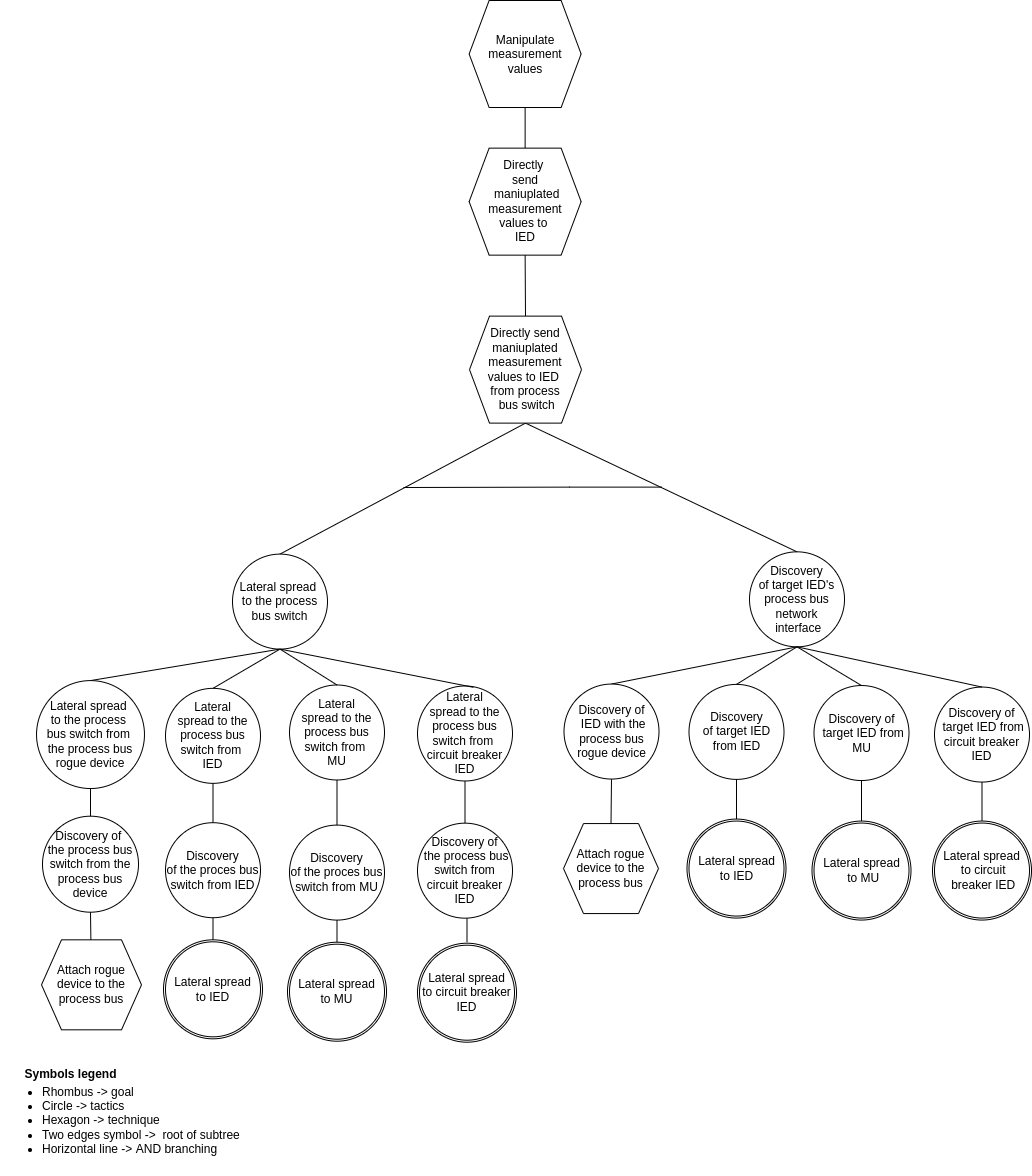

The diagram above was exported from draw.io. Its source (the exported page's mxGraphModel, read from the mxfile embedded in the PNG):
<mxGraphModel dx="3732" dy="875" grid="1" gridSize="10" guides="1" tooltips="1" connect="1" arrows="1" fold="1" page="1" pageScale="1" pageWidth="850" pageHeight="1100" math="0" shadow="0">
  <root>
    <mxCell id="0" />
    <mxCell id="1" parent="0" />
    <mxCell id="q_Y1FQsj2ikYlkpA-Gyn-50" value="&lt;font style=&quot;font-size: 12px&quot;&gt;Symbols legend&lt;/font&gt;" style="text;strokeColor=none;fillColor=none;html=1;fontSize=24;fontStyle=1;verticalAlign=middle;align=center;" parent="1" vertex="1">
      <mxGeometry x="-2221" y="1129.9999999999998" width="100" height="40" as="geometry" />
    </mxCell>
    <mxCell id="q_Y1FQsj2ikYlkpA-Gyn-52" value="&lt;ul&gt;&lt;li&gt;&lt;span&gt;Rhombus -&amp;gt; goal&lt;/span&gt;&lt;/li&gt;&lt;li&gt;&lt;span&gt;Circle -&amp;gt; tactics&lt;/span&gt;&lt;br&gt;&lt;/li&gt;&lt;li&gt;Hexagon -&amp;gt; technique&lt;/li&gt;&lt;li&gt;Two edges symbol -&amp;gt;&amp;nbsp; root of subtree&lt;/li&gt;&lt;li&gt;Horizontal line -&amp;gt; AND branching&lt;/li&gt;&lt;/ul&gt;" style="text;strokeColor=none;fillColor=none;html=1;whiteSpace=wrap;verticalAlign=middle;overflow=hidden;fontSize=12;" parent="1" vertex="1">
      <mxGeometry x="-2241" y="1145" width="256" height="110" as="geometry" />
    </mxCell>
    <mxCell id="9H-tE4e6yT4y3pQhg7dt-4" value="" style="endArrow=none;html=1;rounded=0;exitX=0.5;exitY=0;exitDx=0;exitDy=0;entryX=0.5;entryY=1;entryDx=0;entryDy=0;" parent="1" source="nbdmeN9ukbkjmMOt9uIb-3" target="nbdmeN9ukbkjmMOt9uIb-6" edge="1">
      <mxGeometry width="50" height="50" relative="1" as="geometry">
        <mxPoint x="-514.16" y="221.5" as="sourcePoint" />
        <mxPoint x="234.38" y="140.5" as="targetPoint" />
      </mxGeometry>
    </mxCell>
    <mxCell id="nbdmeN9ukbkjmMOt9uIb-3" value="Directly &lt;br&gt;send&lt;br&gt;&amp;nbsp;maniuplated measurement values to &lt;br&gt;IED" style="shape=hexagon;perimeter=hexagonPerimeter2;whiteSpace=wrap;html=1;fixedSize=1;" parent="1" vertex="1">
      <mxGeometry x="-1772.37" y="227.63999999999996" width="112" height="107" as="geometry" />
    </mxCell>
    <mxCell id="nbdmeN9ukbkjmMOt9uIb-6" value="Manipulate measurement values" style="shape=hexagon;perimeter=hexagonPerimeter2;whiteSpace=wrap;html=1;fixedSize=1;" parent="1" vertex="1">
      <mxGeometry x="-1772.37" y="80" width="112" height="107" as="geometry" />
    </mxCell>
    <mxCell id="qKRRWatjLqUq1vQWkLKQ-145" value="" style="endArrow=none;html=1;rounded=0;exitX=0.5;exitY=1;exitDx=0;exitDy=0;" parent="1" source="qKRRWatjLqUq1vQWkLKQ-149" edge="1">
      <mxGeometry width="50" height="50" relative="1" as="geometry">
        <mxPoint x="-2061.25" y="997.3400000000003" as="sourcePoint" />
        <mxPoint x="-2028.5" y="1020.2100000000004" as="targetPoint" />
        <Array as="points" />
      </mxGeometry>
    </mxCell>
    <mxCell id="qKRRWatjLqUq1vQWkLKQ-149" value="Discovery&lt;br&gt;of the proces bus switch from IED" style="ellipse;whiteSpace=wrap;html=1;aspect=fixed;" parent="1" vertex="1">
      <mxGeometry x="-2076" y="902.2100000000003" width="95" height="95" as="geometry" />
    </mxCell>
    <mxCell id="qKRRWatjLqUq1vQWkLKQ-150" value="Lateral&lt;br&gt;&amp;nbsp;spread to the&amp;nbsp;&lt;br&gt;process bus switch from &lt;br&gt;IED" style="ellipse;whiteSpace=wrap;html=1;aspect=fixed;" parent="1" vertex="1">
      <mxGeometry x="-2076" y="767.8400000000003" width="95" height="95" as="geometry" />
    </mxCell>
    <mxCell id="qKRRWatjLqUq1vQWkLKQ-151" value="" style="endArrow=none;html=1;rounded=0;entryX=0.5;entryY=1;entryDx=0;entryDy=0;" parent="1" source="qKRRWatjLqUq1vQWkLKQ-149" target="qKRRWatjLqUq1vQWkLKQ-150" edge="1">
      <mxGeometry width="50" height="50" relative="1" as="geometry">
        <mxPoint x="-2028" y="888.3400000000003" as="sourcePoint" />
        <mxPoint x="-2286.62" y="899.8400000000003" as="targetPoint" />
        <Array as="points" />
      </mxGeometry>
    </mxCell>
    <mxCell id="qKRRWatjLqUq1vQWkLKQ-152" value="" style="endArrow=none;html=1;rounded=0;entryX=0.5;entryY=0;entryDx=0;entryDy=0;exitX=0.5;exitY=1;exitDx=0;exitDy=0;" parent="1" source="nbdmeN9ukbkjmMOt9uIb-3" target="qKRRWatjLqUq1vQWkLKQ-198" edge="1">
      <mxGeometry width="50" height="50" relative="1" as="geometry">
        <mxPoint x="-1140" y="287.01" as="sourcePoint" />
        <mxPoint x="-1678" y="382.77" as="targetPoint" />
      </mxGeometry>
    </mxCell>
    <mxCell id="qKRRWatjLqUq1vQWkLKQ-159" value="" style="endArrow=none;html=1;rounded=0;entryX=0.5;entryY=0;entryDx=0;entryDy=0;exitX=0.5;exitY=1;exitDx=0;exitDy=0;" parent="1" source="qKRRWatjLqUq1vQWkLKQ-164" edge="1">
      <mxGeometry width="50" height="50" relative="1" as="geometry">
        <mxPoint x="-1480" y="880" as="sourcePoint" />
        <mxPoint x="-1505" y="899.89" as="targetPoint" />
      </mxGeometry>
    </mxCell>
    <mxCell id="qKRRWatjLqUq1vQWkLKQ-160" value="Discovery&lt;br&gt;of target IED's process bus network&lt;br&gt;&amp;nbsp;interface" style="ellipse;whiteSpace=wrap;html=1;aspect=fixed;" parent="1" vertex="1">
      <mxGeometry x="-1492" y="631.3299999999999" width="95" height="95" as="geometry" />
    </mxCell>
    <mxCell id="qKRRWatjLqUq1vQWkLKQ-161" value="" style="endArrow=none;html=1;rounded=0;exitX=0.5;exitY=0;exitDx=0;exitDy=0;entryX=0.5;entryY=1;entryDx=0;entryDy=0;" parent="1" source="qKRRWatjLqUq1vQWkLKQ-160" target="qKRRWatjLqUq1vQWkLKQ-198" edge="1">
      <mxGeometry width="50" height="50" relative="1" as="geometry">
        <mxPoint x="-2029.75" y="609.89" as="sourcePoint" />
        <mxPoint x="-1582" y="456.63" as="targetPoint" />
      </mxGeometry>
    </mxCell>
    <mxCell id="qKRRWatjLqUq1vQWkLKQ-162" value="" style="endArrow=none;html=1;rounded=0;entryX=0.5;entryY=1;entryDx=0;entryDy=0;exitX=0.5;exitY=0;exitDx=0;exitDy=0;" parent="1" source="qKRRWatjLqUq1vQWkLKQ-150" target="qKRRWatjLqUq1vQWkLKQ-197" edge="1">
      <mxGeometry width="50" height="50" relative="1" as="geometry">
        <mxPoint x="-1984.5" y="878.2800000000002" as="sourcePoint" />
        <mxPoint x="-1994.5" y="713.7800000000003" as="targetPoint" />
        <Array as="points" />
      </mxGeometry>
    </mxCell>
    <mxCell id="qKRRWatjLqUq1vQWkLKQ-163" value="" style="endArrow=none;html=1;rounded=0;exitX=0.5;exitY=1;exitDx=0;exitDy=0;entryX=0.5;entryY=0;entryDx=0;entryDy=0;" parent="1" source="qKRRWatjLqUq1vQWkLKQ-198" target="qKRRWatjLqUq1vQWkLKQ-197" edge="1">
      <mxGeometry width="50" height="50" relative="1" as="geometry">
        <mxPoint x="-1780" y="473.41" as="sourcePoint" />
        <mxPoint x="-1726.5" y="518.5400000000001" as="targetPoint" />
        <Array as="points" />
      </mxGeometry>
    </mxCell>
    <mxCell id="qKRRWatjLqUq1vQWkLKQ-164" value="Discovery&lt;br&gt;of target IED from IED" style="ellipse;whiteSpace=wrap;html=1;aspect=fixed;" parent="1" vertex="1">
      <mxGeometry x="-1552.5" y="763.89" width="95" height="95" as="geometry" />
    </mxCell>
    <mxCell id="qKRRWatjLqUq1vQWkLKQ-165" value="" style="endArrow=none;html=1;rounded=0;entryX=0.5;entryY=0;entryDx=0;entryDy=0;exitX=0.5;exitY=1;exitDx=0;exitDy=0;" parent="1" source="qKRRWatjLqUq1vQWkLKQ-160" target="qKRRWatjLqUq1vQWkLKQ-164" edge="1">
      <mxGeometry width="50" height="50" relative="1" as="geometry">
        <mxPoint x="-1507.5" y="721.7099999999997" as="sourcePoint" />
        <mxPoint x="-1511" y="696.0899999999998" as="targetPoint" />
      </mxGeometry>
    </mxCell>
    <mxCell id="qKRRWatjLqUq1vQWkLKQ-175" value="Discovery of&lt;br&gt;&amp;nbsp;target IED from MU" style="ellipse;whiteSpace=wrap;html=1;aspect=fixed;" parent="1" vertex="1">
      <mxGeometry x="-1427.5" y="765.0300000000001" width="95" height="95" as="geometry" />
    </mxCell>
    <mxCell id="qKRRWatjLqUq1vQWkLKQ-176" value="" style="endArrow=none;html=1;rounded=0;entryX=0.5;entryY=1;entryDx=0;entryDy=0;" parent="1" target="qKRRWatjLqUq1vQWkLKQ-175" edge="1">
      <mxGeometry width="50" height="50" relative="1" as="geometry">
        <mxPoint x="-1380" y="903.0300000000001" as="sourcePoint" />
        <mxPoint x="-1367.5" y="866.5300000000001" as="targetPoint" />
        <Array as="points" />
      </mxGeometry>
    </mxCell>
    <mxCell id="qKRRWatjLqUq1vQWkLKQ-177" value="" style="endArrow=none;html=1;rounded=0;entryX=0.5;entryY=0;entryDx=0;entryDy=0;exitX=0.5;exitY=1;exitDx=0;exitDy=0;" parent="1" source="qKRRWatjLqUq1vQWkLKQ-160" target="qKRRWatjLqUq1vQWkLKQ-175" edge="1">
      <mxGeometry width="50" height="50" relative="1" as="geometry">
        <mxPoint x="-1380" y="709.6300000000002" as="sourcePoint" />
        <mxPoint x="-1356.5" y="708.2500000000001" as="targetPoint" />
      </mxGeometry>
    </mxCell>
    <mxCell id="qKRRWatjLqUq1vQWkLKQ-178" value="" style="endArrow=none;html=1;rounded=0;" parent="1" edge="1">
      <mxGeometry width="50" height="50" relative="1" as="geometry">
        <mxPoint x="-1838" y="567" as="sourcePoint" />
        <mxPoint x="-1580" y="566.62" as="targetPoint" />
        <Array as="points">
          <mxPoint x="-1672" y="566.62" />
        </Array>
      </mxGeometry>
    </mxCell>
    <mxCell id="qKRRWatjLqUq1vQWkLKQ-179" value="" style="endArrow=none;html=1;rounded=0;entryX=0.5;entryY=0;entryDx=0;entryDy=0;exitX=0.5;exitY=1;exitDx=0;exitDy=0;" parent="1" source="qKRRWatjLqUq1vQWkLKQ-160" target="qKRRWatjLqUq1vQWkLKQ-182" edge="1">
      <mxGeometry width="50" height="50" relative="1" as="geometry">
        <mxPoint x="-1505.5" y="721.7099999999997" as="sourcePoint" />
        <mxPoint x="-1620.25" y="747.9000000000002" as="targetPoint" />
      </mxGeometry>
    </mxCell>
    <mxCell id="qKRRWatjLqUq1vQWkLKQ-180" value="Attach rogue device to the process bus" style="shape=hexagon;perimeter=hexagonPerimeter2;whiteSpace=wrap;html=1;fixedSize=1;" parent="1" vertex="1">
      <mxGeometry x="-1678" y="903.0599999999998" width="95" height="90" as="geometry" />
    </mxCell>
    <mxCell id="qKRRWatjLqUq1vQWkLKQ-181" value="" style="endArrow=none;html=1;rounded=0;entryX=0.5;entryY=0;entryDx=0;entryDy=0;exitX=0.5;exitY=1;exitDx=0;exitDy=0;" parent="1" source="qKRRWatjLqUq1vQWkLKQ-182" target="qKRRWatjLqUq1vQWkLKQ-180" edge="1">
      <mxGeometry width="50" height="50" relative="1" as="geometry">
        <mxPoint x="-1630.75" y="1075.0599999999993" as="sourcePoint" />
        <mxPoint x="-1650.75" y="1115.0599999999993" as="targetPoint" />
      </mxGeometry>
    </mxCell>
    <mxCell id="qKRRWatjLqUq1vQWkLKQ-182" value="Discovery of&lt;br&gt;&amp;nbsp;IED with the process bus rogue device" style="ellipse;whiteSpace=wrap;html=1;aspect=fixed;" parent="1" vertex="1">
      <mxGeometry x="-1677.5" y="763.5599999999998" width="95" height="95" as="geometry" />
    </mxCell>
    <mxCell id="qKRRWatjLqUq1vQWkLKQ-184" value="" style="endArrow=none;html=1;rounded=0;exitX=0.5;exitY=1;exitDx=0;exitDy=0;" parent="1" source="qKRRWatjLqUq1vQWkLKQ-188" edge="1">
      <mxGeometry width="50" height="50" relative="1" as="geometry">
        <mxPoint x="-1937.25" y="993.9900000000002" as="sourcePoint" />
        <mxPoint x="-1904.5" y="1023.6999999999999" as="targetPoint" />
        <Array as="points" />
      </mxGeometry>
    </mxCell>
    <mxCell id="qKRRWatjLqUq1vQWkLKQ-188" value="Discovery&lt;br&gt;of the proces bus switch from MU" style="ellipse;whiteSpace=wrap;html=1;aspect=fixed;" parent="1" vertex="1">
      <mxGeometry x="-1952" y="904.5900000000003" width="95" height="95" as="geometry" />
    </mxCell>
    <mxCell id="qKRRWatjLqUq1vQWkLKQ-189" value="Lateral&lt;br&gt;&amp;nbsp;spread to the&amp;nbsp;&lt;br&gt;process bus switch from &lt;br&gt;MU" style="ellipse;whiteSpace=wrap;html=1;aspect=fixed;" parent="1" vertex="1">
      <mxGeometry x="-1952" y="764.4900000000002" width="95" height="95" as="geometry" />
    </mxCell>
    <mxCell id="qKRRWatjLqUq1vQWkLKQ-190" value="" style="endArrow=none;html=1;rounded=0;entryX=0.5;entryY=1;entryDx=0;entryDy=0;" parent="1" source="qKRRWatjLqUq1vQWkLKQ-188" target="qKRRWatjLqUq1vQWkLKQ-189" edge="1">
      <mxGeometry width="50" height="50" relative="1" as="geometry">
        <mxPoint x="-1904" y="884.9900000000002" as="sourcePoint" />
        <mxPoint x="-2162.62" y="896.4900000000002" as="targetPoint" />
        <Array as="points" />
      </mxGeometry>
    </mxCell>
    <mxCell id="qKRRWatjLqUq1vQWkLKQ-191" value="" style="endArrow=none;html=1;rounded=0;entryX=0.5;entryY=1;entryDx=0;entryDy=0;exitX=0.5;exitY=0;exitDx=0;exitDy=0;" parent="1" source="qKRRWatjLqUq1vQWkLKQ-189" target="qKRRWatjLqUq1vQWkLKQ-197" edge="1">
      <mxGeometry width="50" height="50" relative="1" as="geometry">
        <mxPoint x="-1984.5" y="775.0500000000003" as="sourcePoint" />
        <mxPoint x="-1904.5" y="722.4500000000002" as="targetPoint" />
        <Array as="points" />
      </mxGeometry>
    </mxCell>
    <mxCell id="qKRRWatjLqUq1vQWkLKQ-197" value="Lateral spread &lt;br&gt;to the process bus switch" style="ellipse;whiteSpace=wrap;html=1;aspect=fixed;" parent="1" vertex="1">
      <mxGeometry x="-2009" y="633.6000000000001" width="95" height="95" as="geometry" />
    </mxCell>
    <mxCell id="qKRRWatjLqUq1vQWkLKQ-198" value="Directly send maniuplated measurement values&amp;nbsp;to IED &lt;br&gt;from process&lt;br&gt;&amp;nbsp;bus switch" style="shape=hexagon;perimeter=hexagonPerimeter2;whiteSpace=wrap;html=1;fixedSize=1;" parent="1" vertex="1">
      <mxGeometry x="-1772" y="395.62" width="112" height="107" as="geometry" />
    </mxCell>
    <mxCell id="D7rPpnNwgxipxdSlEya6-22" value="Discovery of&lt;br&gt;&amp;nbsp;target IED from circuit breaker IED" style="ellipse;whiteSpace=wrap;html=1;aspect=fixed;" parent="1" vertex="1">
      <mxGeometry x="-1307" y="766.5599999999997" width="95" height="95" as="geometry" />
    </mxCell>
    <mxCell id="D7rPpnNwgxipxdSlEya6-23" value="" style="endArrow=none;html=1;rounded=0;entryX=0.5;entryY=1;entryDx=0;entryDy=0;" parent="1" target="D7rPpnNwgxipxdSlEya6-22" edge="1">
      <mxGeometry width="50" height="50" relative="1" as="geometry">
        <mxPoint x="-1259.5" y="900.5599999999996" as="sourcePoint" />
        <mxPoint x="-1247" y="864.0599999999997" as="targetPoint" />
        <Array as="points" />
      </mxGeometry>
    </mxCell>
    <mxCell id="D7rPpnNwgxipxdSlEya6-24" value="" style="endArrow=none;html=1;rounded=0;exitX=0.5;exitY=1;exitDx=0;exitDy=0;entryX=0.5;entryY=0;entryDx=0;entryDy=0;" parent="1" source="qKRRWatjLqUq1vQWkLKQ-160" target="D7rPpnNwgxipxdSlEya6-22" edge="1">
      <mxGeometry width="50" height="50" relative="1" as="geometry">
        <mxPoint x="-1367.5" y="697.1099999999998" as="sourcePoint" />
        <mxPoint x="-1469.5" y="758.6499999999997" as="targetPoint" />
      </mxGeometry>
    </mxCell>
    <mxCell id="D7rPpnNwgxipxdSlEya6-30" value="Discovery of&lt;br&gt;&amp;nbsp;the process&amp;nbsp;bus switch from circuit breaker IED" style="ellipse;whiteSpace=wrap;html=1;aspect=fixed;" parent="1" vertex="1">
      <mxGeometry x="-1824" y="902.6600000000002" width="95" height="95" as="geometry" />
    </mxCell>
    <mxCell id="D7rPpnNwgxipxdSlEya6-31" value="Lateral&lt;br&gt;&amp;nbsp;spread to the&amp;nbsp;&lt;br&gt;process bus switch from &lt;br&gt;circuit breaker IED" style="ellipse;whiteSpace=wrap;html=1;aspect=fixed;" parent="1" vertex="1">
      <mxGeometry x="-1824" y="765.4900000000002" width="95" height="95" as="geometry" />
    </mxCell>
    <mxCell id="D7rPpnNwgxipxdSlEya6-32" value="" style="endArrow=none;html=1;rounded=0;entryX=0.5;entryY=1;entryDx=0;entryDy=0;" parent="1" source="D7rPpnNwgxipxdSlEya6-30" target="D7rPpnNwgxipxdSlEya6-31" edge="1">
      <mxGeometry width="50" height="50" relative="1" as="geometry">
        <mxPoint x="-1776" y="885.9900000000002" as="sourcePoint" />
        <mxPoint x="-2034.62" y="897.4900000000002" as="targetPoint" />
        <Array as="points" />
      </mxGeometry>
    </mxCell>
    <mxCell id="D7rPpnNwgxipxdSlEya6-33" value="" style="endArrow=none;html=1;rounded=0;exitX=0.589;exitY=0.014;exitDx=0;exitDy=0;exitPerimeter=0;entryX=0.5;entryY=1;entryDx=0;entryDy=0;" parent="1" source="D7rPpnNwgxipxdSlEya6-31" target="qKRRWatjLqUq1vQWkLKQ-197" edge="1">
      <mxGeometry width="50" height="50" relative="1" as="geometry">
        <mxPoint x="-1841" y="753.2800000000003" as="sourcePoint" />
        <mxPoint x="-1902" y="701.77" as="targetPoint" />
        <Array as="points" />
      </mxGeometry>
    </mxCell>
    <mxCell id="yaJKkz-B93BoxuXkvXco-17" value="" style="ellipse;whiteSpace=wrap;html=1;aspect=fixed;" parent="1" vertex="1">
      <mxGeometry x="-2078" y="1019.3199999999998" width="99" height="99" as="geometry" />
    </mxCell>
    <mxCell id="yaJKkz-B93BoxuXkvXco-18" value="Lateral spread&lt;br&gt;to IED" style="ellipse;whiteSpace=wrap;html=1;aspect=fixed;" parent="1" vertex="1">
      <mxGeometry x="-2076" y="1021.3199999999998" width="95" height="95" as="geometry" />
    </mxCell>
    <mxCell id="yaJKkz-B93BoxuXkvXco-19" value="" style="ellipse;whiteSpace=wrap;html=1;aspect=fixed;" parent="1" vertex="1">
      <mxGeometry x="-1954" y="1021.6999999999997" width="99" height="99" as="geometry" />
    </mxCell>
    <mxCell id="yaJKkz-B93BoxuXkvXco-20" value="Lateral spread&lt;br&gt;to MU" style="ellipse;whiteSpace=wrap;html=1;aspect=fixed;" parent="1" vertex="1">
      <mxGeometry x="-1952" y="1023.6999999999997" width="95" height="95" as="geometry" />
    </mxCell>
    <mxCell id="yaJKkz-B93BoxuXkvXco-21" value="" style="endArrow=none;html=1;rounded=0;exitX=0.5;exitY=1;exitDx=0;exitDy=0;" parent="1" edge="1">
      <mxGeometry width="50" height="50" relative="1" as="geometry">
        <mxPoint x="-1774.5" y="997.6600000000005" as="sourcePoint" />
        <mxPoint x="-1774.5" y="1021.7700000000003" as="targetPoint" />
        <Array as="points" />
      </mxGeometry>
    </mxCell>
    <mxCell id="yaJKkz-B93BoxuXkvXco-22" value="" style="ellipse;whiteSpace=wrap;html=1;aspect=fixed;" parent="1" vertex="1">
      <mxGeometry x="-1824" y="1022.6999999999999" width="99" height="99" as="geometry" />
    </mxCell>
    <mxCell id="yaJKkz-B93BoxuXkvXco-23" value="Lateral spread&lt;br&gt;to circuit breaker IED" style="ellipse;whiteSpace=wrap;html=1;aspect=fixed;" parent="1" vertex="1">
      <mxGeometry x="-1822" y="1024.6999999999998" width="95" height="95" as="geometry" />
    </mxCell>
    <mxCell id="yaJKkz-B93BoxuXkvXco-24" value="" style="ellipse;whiteSpace=wrap;html=1;aspect=fixed;" parent="1" vertex="1">
      <mxGeometry x="-1554.5" y="898.5599999999998" width="99" height="99" as="geometry" />
    </mxCell>
    <mxCell id="yaJKkz-B93BoxuXkvXco-25" value="Lateral spread&lt;br&gt;to IED" style="ellipse;whiteSpace=wrap;html=1;aspect=fixed;" parent="1" vertex="1">
      <mxGeometry x="-1552.5" y="900.5599999999998" width="95" height="95" as="geometry" />
    </mxCell>
    <mxCell id="yaJKkz-B93BoxuXkvXco-26" value="" style="ellipse;whiteSpace=wrap;html=1;aspect=fixed;" parent="1" vertex="1">
      <mxGeometry x="-1429.5" y="900.5599999999998" width="99" height="99" as="geometry" />
    </mxCell>
    <mxCell id="yaJKkz-B93BoxuXkvXco-27" value="Lateral spread&lt;br&gt;&amp;nbsp;to MU" style="ellipse;whiteSpace=wrap;html=1;aspect=fixed;" parent="1" vertex="1">
      <mxGeometry x="-1427.5" y="902.5599999999998" width="95" height="95" as="geometry" />
    </mxCell>
    <mxCell id="yaJKkz-B93BoxuXkvXco-29" value="" style="ellipse;whiteSpace=wrap;html=1;aspect=fixed;" parent="1" vertex="1">
      <mxGeometry x="-1309" y="900.5599999999998" width="99" height="99" as="geometry" />
    </mxCell>
    <mxCell id="yaJKkz-B93BoxuXkvXco-30" value="Lateral spread&lt;br&gt;&amp;nbsp;to circuit&lt;br&gt;&amp;nbsp;breaker IED" style="ellipse;whiteSpace=wrap;html=1;aspect=fixed;" parent="1" vertex="1">
      <mxGeometry x="-1307" y="902.5599999999998" width="95" height="95" as="geometry" />
    </mxCell>
    <mxCell id="403BHSnF6d9h_r-nh82W-5" value="" style="endArrow=none;html=1;rounded=0;entryX=0.5;entryY=0;entryDx=0;entryDy=0;exitX=0.5;exitY=1;exitDx=0;exitDy=0;" parent="1" source="qKRRWatjLqUq1vQWkLKQ-197" target="403BHSnF6d9h_r-nh82W-6" edge="1">
      <mxGeometry width="50" height="50" relative="1" as="geometry">
        <mxPoint x="-1989.5" y="713" as="sourcePoint" />
        <mxPoint x="-2136" y="944.22" as="targetPoint" />
      </mxGeometry>
    </mxCell>
    <mxCell id="403BHSnF6d9h_r-nh82W-6" value="Lateral spread &lt;br&gt;to the process &lt;br&gt;bus switch from &lt;br&gt;the process bus&lt;br&gt;rogue device" style="ellipse;whiteSpace=wrap;html=1;aspect=fixed;" parent="1" vertex="1">
      <mxGeometry x="-2204.97" y="760.09" width="107.93" height="107.93" as="geometry" />
    </mxCell>
    <mxCell id="403BHSnF6d9h_r-nh82W-7" value="Discovery of &lt;br&gt;the process bus switch from the process bus device" style="ellipse;whiteSpace=wrap;html=1;aspect=fixed;" parent="1" vertex="1">
      <mxGeometry x="-2199" y="895.6900000000003" width="96" height="96" as="geometry" />
    </mxCell>
    <mxCell id="403BHSnF6d9h_r-nh82W-8" value="Attach rogue device to the process bus" style="shape=hexagon;perimeter=hexagonPerimeter2;whiteSpace=wrap;html=1;fixedSize=1;" parent="1" vertex="1">
      <mxGeometry x="-2200" y="1019.32" width="100" height="90" as="geometry" />
    </mxCell>
    <mxCell id="403BHSnF6d9h_r-nh82W-9" value="" style="endArrow=none;html=1;rounded=0;entryX=0.5;entryY=1;entryDx=0;entryDy=0;" parent="1" source="403BHSnF6d9h_r-nh82W-8" target="403BHSnF6d9h_r-nh82W-7" edge="1">
      <mxGeometry width="50" height="50" relative="1" as="geometry">
        <mxPoint x="-2142" y="779.8000000000004" as="sourcePoint" />
        <mxPoint x="-2170" y="1000" as="targetPoint" />
        <Array as="points" />
      </mxGeometry>
    </mxCell>
    <mxCell id="403BHSnF6d9h_r-nh82W-10" value="" style="endArrow=none;html=1;rounded=0;entryX=0.5;entryY=1;entryDx=0;entryDy=0;" parent="1" source="403BHSnF6d9h_r-nh82W-7" target="403BHSnF6d9h_r-nh82W-6" edge="1">
      <mxGeometry width="50" height="50" relative="1" as="geometry">
        <mxPoint x="-2152" y="892.3000000000002" as="sourcePoint" />
        <mxPoint x="-2190" y="870" as="targetPoint" />
        <Array as="points" />
      </mxGeometry>
    </mxCell>
  </root>
</mxGraphModel>